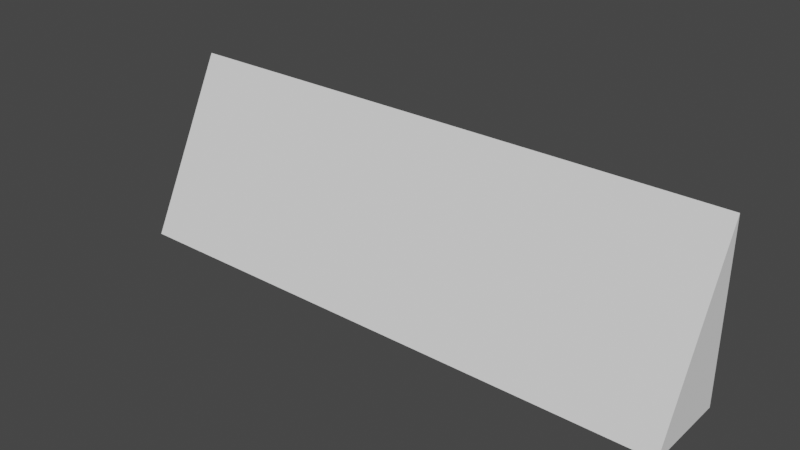 # Source: emptypark.blend  (saved by Blender 3.1.7; exported with 4.5.12 LTS)
import bpy
from mathutils import Matrix  # noqa: F401  (used for matrix-valued properties, if any)

bpy.ops.wm.read_factory_settings(use_empty=True)
scene = bpy.context.scene
scene.name = 'Scene'

# ---- collections
col_collection = bpy.data.collections.new('Collection'); scene.collection.children.link(col_collection)

# ---- images (referenced by path relative to the original .blend; pixels are not part of the script)
import os
ASSET_DIR = os.environ.get("B2B_ASSET_DIR", "")  # directory of the original .blend (textures are referenced by path, not embedded)
HERE = os.path.dirname(os.path.abspath(__file__))  # packed textures are extracted next to this script under _unpacked/

def load_image(name, relpath, width, height, colorspace="sRGB"):
    """Load a texture the original file referenced (path relative to the .blend, or extracted next to this script)."""
    p = next((c for c in (os.path.join(HERE, relpath), os.path.join(ASSET_DIR, relpath)) if relpath and os.path.exists(c)), "")
    if p:
        img = bpy.data.images.load(p, check_existing=True)
        img.name = name
    else:  # same state as the original file: an image datablock whose file is absent (Cycles renders it pink)
        img = bpy.data.images.new(name, width, height)
        img.source = "FILE"
        img.filepath = "//" + (relpath or name)
    img.colorspace_settings.name = colorspace
    return img
img_tag36_11_00000_png = load_image('tag36_11_00000.png', 'tag36_11_00000.png', 1024, 1024, 'sRGB')
img_tag36_11_00001_png = load_image('tag36_11_00001.png', 'tag36_11_00001.png', 1024, 1024, 'sRGB')
img_tag36_11_00002_png = load_image('tag36_11_00002.png', 'tag36_11_00002.png', 1024, 1024, 'sRGB')
img_tag36_11_00003_png = load_image('tag36_11_00003.png', 'tag36_11_00003.png', 1024, 1024, 'sRGB')

# ---- materials (node trees are filled in below, after node groups)
mat_material_010 = bpy.data.materials.new('Material.010')
mat_material_010.use_transparent_shadow = False
mat_material_011 = bpy.data.materials.new('Material.011')
mat_material_011.use_transparent_shadow = False
mat_material_012 = bpy.data.materials.new('Material.012')
mat_material_012.use_transparent_shadow = False
mat_material_013 = bpy.data.materials.new('Material.013')
mat_material_013.use_transparent_shadow = False

# ---- material node trees
mat_material_010.use_nodes = True; mat_material_010.node_tree.nodes.clear()
_N = mat_material_010.node_tree.nodes; _L = mat_material_010.node_tree.links
n0 = _N.new('ShaderNodeBsdfPrincipled'); n0.name = 'Principled BSDF'; n0.location = (10, 300)
n0.distribution = 'GGX'
n0.subsurface_method = 'RANDOM_WALK_SKIN'
n0.inputs[3].default_value = 1.45
n0.inputs[27].default_value = (0.0, 0.0, 0.0, 1.0)
n0.inputs[28].default_value = 1.0
n1 = _N.new('ShaderNodeOutputMaterial'); n1.name = 'Material Output'; n1.location = (300, 300)
n2 = _N.new('ShaderNodeTexImage'); n2.name = 'Image Texture'; n2.location = (-280, 280)
n2.image = img_tag36_11_00000_png
_L.new(n0.outputs[0], n1.inputs[0])
_L.new(n2.outputs[0], n0.inputs[0])
n1.is_active_output = True
mat_material_011.use_nodes = True; mat_material_011.node_tree.nodes.clear()
_N = mat_material_011.node_tree.nodes; _L = mat_material_011.node_tree.links
n0 = _N.new('ShaderNodeBsdfPrincipled'); n0.name = 'Principled BSDF'; n0.location = (10, 300)
n0.distribution = 'GGX'
n0.subsurface_method = 'RANDOM_WALK_SKIN'
n0.inputs[3].default_value = 1.45
n0.inputs[27].default_value = (0.0, 0.0, 0.0, 1.0)
n0.inputs[28].default_value = 1.0
n1 = _N.new('ShaderNodeOutputMaterial'); n1.name = 'Material Output'; n1.location = (300, 300)
n2 = _N.new('ShaderNodeTexImage'); n2.name = 'Image Texture'; n2.location = (-280, 280)
n2.image = img_tag36_11_00001_png
_L.new(n0.outputs[0], n1.inputs[0])
_L.new(n2.outputs[0], n0.inputs[0])
n1.is_active_output = True
mat_material_012.use_nodes = True; mat_material_012.node_tree.nodes.clear()
_N = mat_material_012.node_tree.nodes; _L = mat_material_012.node_tree.links
n0 = _N.new('ShaderNodeBsdfPrincipled'); n0.name = 'Principled BSDF'; n0.location = (10, 300)
n0.distribution = 'GGX'
n0.subsurface_method = 'RANDOM_WALK_SKIN'
n0.inputs[3].default_value = 1.45
n0.inputs[27].default_value = (0.0, 0.0, 0.0, 1.0)
n0.inputs[28].default_value = 1.0
n1 = _N.new('ShaderNodeOutputMaterial'); n1.name = 'Material Output'; n1.location = (300, 300)
n2 = _N.new('ShaderNodeTexImage'); n2.name = 'Image Texture'; n2.location = (-280, 280)
n2.image = img_tag36_11_00002_png
_L.new(n0.outputs[0], n1.inputs[0])
_L.new(n2.outputs[0], n0.inputs[0])
n1.is_active_output = True
mat_material_013.use_nodes = True; mat_material_013.node_tree.nodes.clear()
_N = mat_material_013.node_tree.nodes; _L = mat_material_013.node_tree.links
n0 = _N.new('ShaderNodeBsdfPrincipled'); n0.name = 'Principled BSDF'; n0.location = (10, 300)
n0.distribution = 'GGX'
n0.subsurface_method = 'RANDOM_WALK_SKIN'
n0.inputs[3].default_value = 1.45
n0.inputs[27].default_value = (0.0, 0.0, 0.0, 1.0)
n0.inputs[28].default_value = 1.0
n1 = _N.new('ShaderNodeOutputMaterial'); n1.name = 'Material Output'; n1.location = (300, 300)
n2 = _N.new('ShaderNodeTexImage'); n2.name = 'Image Texture'; n2.location = (-280, 280)
n2.image = img_tag36_11_00003_png
_L.new(n0.outputs[0], n1.inputs[0])
_L.new(n2.outputs[0], n0.inputs[0])
n1.is_active_output = True

# ---- world
world_world = bpy.data.worlds.new('World'); scene.world = world_world
world_world.use_nodes = True; world_world.node_tree.nodes.clear()
_N = world_world.node_tree.nodes; _L = world_world.node_tree.links
n0 = _N.new('ShaderNodeOutputWorld'); n0.name = 'World Output'; n0.location = (300, 300)
n1 = _N.new('ShaderNodeBackground'); n1.name = 'Background'; n1.location = (10, 300)
n1.inputs[0].default_value = (0.05088, 0.05088, 0.05088, 1.0)
_L.new(n1.outputs[0], n0.inputs[0])
n0.is_active_output = True
world_world.color = (0.05088, 0.05088, 0.05088)
world_world.use_sun_shadow = False
world_world.sun_shadow_jitter_overblur = 0.0

# ---- meshes
me_plane_001 = bpy.data.meshes.new('Plane.001')
me_plane_001.from_pydata([(-1.0, -1.0, 0.0), (1.0, -1.0, 0.0), (-1.0, 1.0, 0.0), (1.0, 1.0, 0.0)], [], [(0, 1, 3, 2)])
_uv = me_plane_001.uv_layers.new(name='UVMap')
_uv.uv.foreach_set('vector', [0.0, 0.0, 1.0, 0.0, 1.0, 1.0, 0.0, 1.0])
me_plane_001.materials.append(mat_material_010)
me_plane_001.use_remesh_fix_poles = True
me_plane_001.use_remesh_preserve_attributes = False
me_plane_001.update()
me_plane_002 = bpy.data.meshes.new('Plane.002')
me_plane_002.from_pydata([(-1.0, -1.0, 0.0), (1.0, -1.0, 0.0), (-1.0, 1.0, 0.0), (1.0, 1.0, 0.0)], [], [(0, 1, 3, 2)])
_uv = me_plane_002.uv_layers.new(name='UVMap')
_uv.uv.foreach_set('vector', [0.0, 0.0, 1.0, 0.0, 1.0, 1.0, 0.0, 1.0])
me_plane_002.materials.append(mat_material_011)
me_plane_002.use_remesh_fix_poles = True
me_plane_002.use_remesh_preserve_attributes = False
me_plane_002.update()
me_plane_003 = bpy.data.meshes.new('Plane.003')
me_plane_003.from_pydata([(-1.0, -1.0, 0.0), (1.0, -1.0, 0.0), (-1.0, 1.0, 0.0), (1.0, 1.0, 0.0)], [], [(0, 1, 3, 2)])
_uv = me_plane_003.uv_layers.new(name='UVMap')
_uv.uv.foreach_set('vector', [0.0, 0.0, 1.0, 0.0, 1.0, 1.0, 0.0, 1.0])
me_plane_003.materials.append(mat_material_012)
me_plane_003.use_remesh_fix_poles = True
me_plane_003.use_remesh_preserve_attributes = False
me_plane_003.update()
me_plane_004 = bpy.data.meshes.new('Plane.004')
me_plane_004.from_pydata([(-1.0, -1.0, 0.0), (1.0, -1.0, 0.0), (-1.0, 1.0, 0.0), (1.0, 1.0, 0.0)], [], [(0, 1, 3, 2)])
_uv = me_plane_004.uv_layers.new(name='UVMap')
_uv.uv.foreach_set('vector', [0.0, 0.0, 1.0, 0.0, 1.0, 1.0, 0.0, 1.0])
me_plane_004.materials.append(mat_material_013)
me_plane_004.use_remesh_fix_poles = True
me_plane_004.use_remesh_preserve_attributes = False
me_plane_004.update()
me_cube = bpy.data.meshes.new('Cube')
me_cube.from_pydata([(-1.0, -1.0, -1.0), (-1.0, 1.0, 1.0), (-1.0, 1.0, -1.0), (-1.0, 1.0, 1.0), (1.0, -1.0, -1.0), (1.0, 1.0, 1.0), (1.0, 1.0, -1.0), (1.0, 1.0, 1.0)], [], [(0, 1, 3, 2), (2, 3, 7, 6), (6, 7, 5, 4), (4, 5, 1, 0), (2, 6, 4, 0), (7, 3, 1, 5)])
_uv = me_cube.uv_layers.new(name='UVMap')
_uv.uv.foreach_set('vector', [0.375, 0.0, 0.625, 0.0, 0.625, 0.25, 0.375, 0.25, 0.375, 0.25, 0.625, 0.25, 0.625, 0.5, 0.375, 0.5, 0.375, 0.5, 0.625, 0.5, 0.625, 0.75, 0.375, 0.75, 0.375, 0.75, 0.625, 0.75, 0.625, 1.0, 0.375, 1.0, 0.125, 0.5, 0.375, 0.5, 0.375, 0.75, 0.125, 0.75, 0.625, 0.5, 0.875, 0.5, 0.875, 0.75, 0.625, 0.75])
me_cube.use_remesh_fix_poles = True
me_cube.use_remesh_preserve_attributes = False
me_cube.update()

# ---- objects
ob_plane_001 = bpy.data.objects.new('Plane.001', me_plane_001)
ob_plane_002 = bpy.data.objects.new('Plane.002', me_plane_002)
ob_plane_003 = bpy.data.objects.new('Plane.003', me_plane_003)
ob_plane_004 = bpy.data.objects.new('Plane.004', me_plane_004)
ob_cube = bpy.data.objects.new('Cube', me_cube)

# ---- transforms, parenting, visibility, modifiers, constraints
ob_plane_001.location = (0.45, 0.0, 0.2)
ob_plane_001.rotation_euler = (1.571, 0.0, 0.0)
ob_plane_001.scale = (0.125, 0.125, 1.0)
ob_plane_002.location = (1.2, 0.0, 0.2)
ob_plane_002.rotation_euler = (1.571, 0.0, 0.0)
ob_plane_002.scale = (0.125, 0.125, 1.0)
ob_plane_003.location = (-0.45, 0.0, 0.2)
ob_plane_003.rotation_euler = (1.571, 0.0, 0.0)
ob_plane_003.scale = (0.125, 0.125, 1.0)
ob_plane_004.location = (-1.2, 0.0, 0.2)
ob_plane_004.rotation_mode = 'QUATERNION'
ob_plane_004.rotation_quaternion = (0.7071, 0.7071, 0.0, 0.0)
ob_plane_004.scale = (0.125, 0.125, 1.0)
ob_cube.location = (0.0, -0.255, 0.5)
ob_cube.scale = (1.65, 0.25, 0.5)

# ---- collection membership
col_collection.objects.link(ob_plane_001)
col_collection.objects.link(ob_plane_002)
col_collection.objects.link(ob_plane_003)
col_collection.objects.link(ob_plane_004)
col_collection.objects.link(ob_cube)

# ---- scene / render settings (as saved in the file)
scene.frame_start = 1; scene.frame_end = 250; scene.frame_set(1)
scene.render.engine = 'BLENDER_EEVEE_NEXT'
scene.cycles.use_denoising = False
scene.cycles.samples = 128
scene.cycles.sampling_pattern = 'TABULATED_SOBOL'
scene.cycles.use_adaptive_sampling = False
scene.cycles.use_light_tree = False
scene.view_settings.view_transform = 'Filmic'
bpy.context.view_layer.update()

# ---- added for rendering (the .blend has no active camera and no usable light): camera, sun
cam_auto = bpy.data.cameras.new('AutoCamera')
cam_auto.lens = 50.0
cam_auto.sensor_width = 36.0
cam_auto.clip_end = 1000.0
ob_auto_camera = bpy.data.objects.new('AutoCamera', cam_auto)
scene.collection.objects.link(ob_auto_camera)
ob_auto_camera.location = (3.22438, -4.12176, 3.0795)
ob_auto_camera.rotation_euler = (1.09748, -7.21219e-08, 0.694738)
scene.camera = ob_auto_camera
light_auto_sun = bpy.data.lights.new('AutoSun', 'SUN')
light_auto_sun.energy = 3.0
light_auto_sun.angle = 0.0523599
ob_auto_sun = bpy.data.objects.new('AutoSun', light_auto_sun)
scene.collection.objects.link(ob_auto_sun)
ob_auto_sun.rotation_euler = (0.872665, 0.174533, 0.523599)
bpy.context.view_layer.update()
